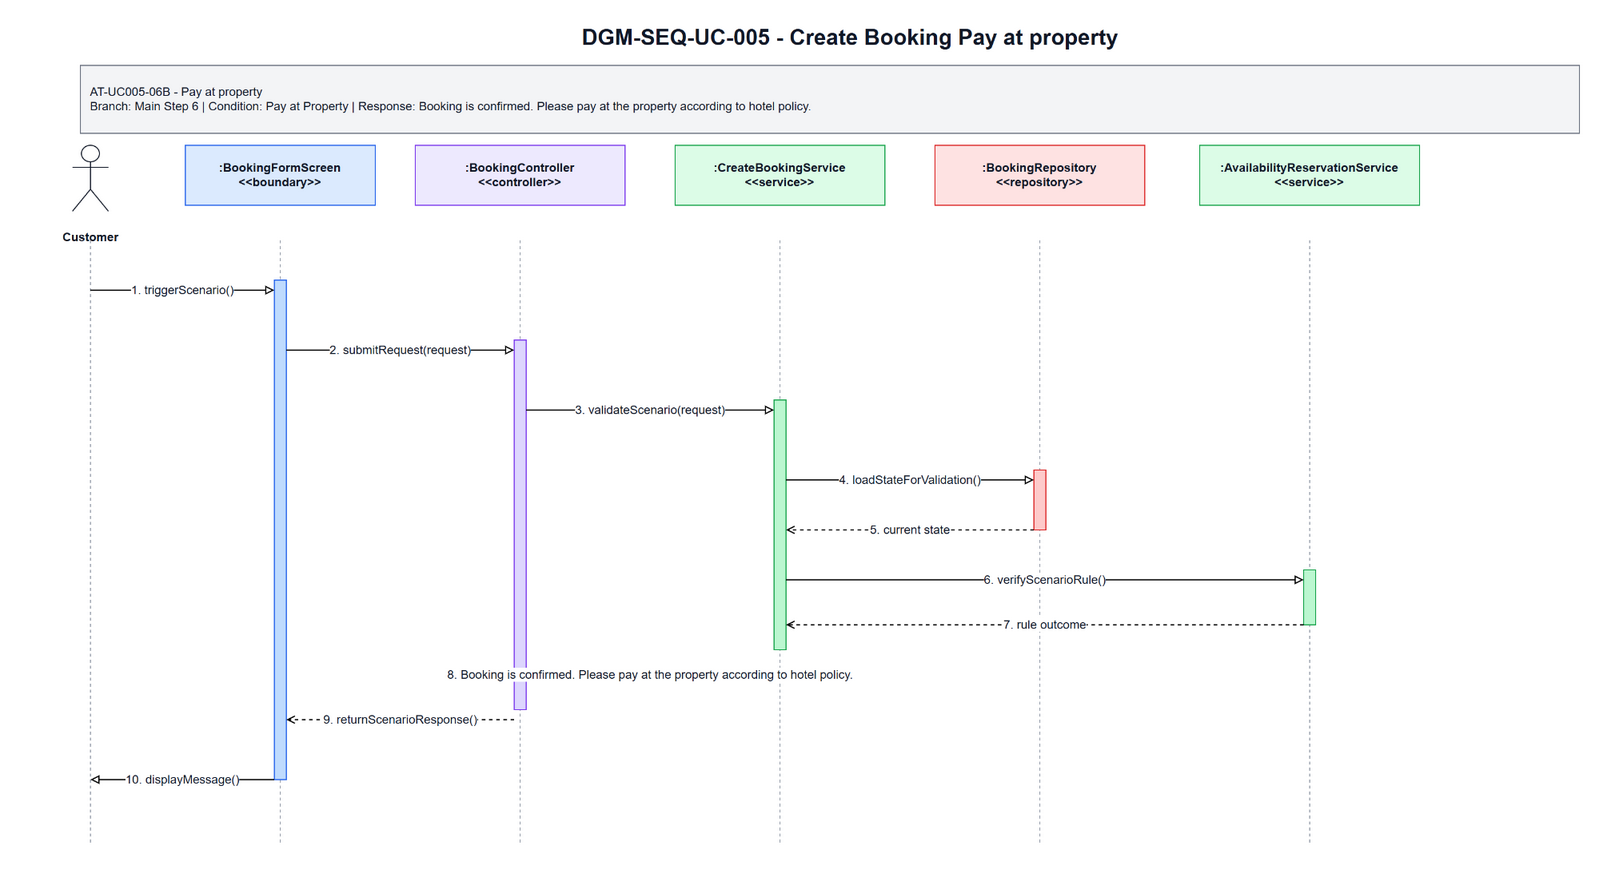

The diagram above was exported from draw.io. Its source (the exported page's mxGraphModel, read from the mxfile embedded in the PNG):
<mxGraphModel dx="1700" dy="920" grid="1" gridSize="10" guides="1" tooltips="1" connect="1" arrows="1" fold="1" page="1" pageScale="1" pageWidth="1700" pageHeight="920" math="0" shadow="0">
  <root>
    <mxCell id="0" />
    <mxCell id="1" parent="0" />
    <mxCell id="title" parent="1" value="DGM-SEQ-UC-005 - Create Booking Pay at property" style="text;html=1;strokeColor=none;fillColor=none;align=center;verticalAlign=middle;fontStyle=1;fontSize=22;fontColor=#111827" vertex="1">
      <mxGeometry x="350" y="25" width="1000" height="34" as="geometry" />
    </mxCell>
    <mxCell id="scenario-band" parent="1" value="AT-UC005-06B - Pay at property&lt;br&gt;Branch: Main Step 6 | Condition: Pay at Property | Response: Booking is confirmed. Please pay at the property according to hotel policy." style="rounded=0;whiteSpace=wrap;html=1;fillColor=#F3F4F6;strokeColor=#6B7280;fontSize=12;fontColor=#111827;align=left;spacing=10" vertex="1">
      <mxGeometry x="80" y="70" width="1500" height="68" as="geometry" />
    </mxCell>
    <mxCell id="actor-icon" parent="1" value="" style="shape=umlActor;verticalLabelPosition=bottom;verticalAlign=top;html=1;outlineConnect=0;strokeColor=#111827" vertex="1">
      <mxGeometry x="72" y="150" width="36" height="66" as="geometry" />
    </mxCell>
    <mxCell id="actor-label" parent="1" value="Customer" style="text;html=1;strokeColor=none;fillColor=none;align=center;verticalAlign=middle;fontStyle=1;fontSize=12;fontColor=#111827" vertex="1">
      <mxGeometry x="20" y="224" width="140" height="36" as="geometry" />
    </mxCell>
    <mxCell id="h0" parent="1" value=":BookingFormScreen&lt;br&gt;&amp;lt;&amp;lt;boundary&amp;gt;&amp;gt;" style="rounded=0;whiteSpace=wrap;html=1;fillColor=#DBEAFE;strokeColor=#2563EB;fontSize=12;fontStyle=1;fontColor=#111827" vertex="1">
      <mxGeometry x="185" y="150" width="190" height="60" as="geometry" />
    </mxCell>
    <mxCell id="h1" parent="1" value=":BookingController&lt;br&gt;&amp;lt;&amp;lt;controller&amp;gt;&amp;gt;" style="rounded=0;whiteSpace=wrap;html=1;fillColor=#EDE9FE;strokeColor=#7C3AED;fontSize=12;fontStyle=1;fontColor=#111827" vertex="1">
      <mxGeometry x="415" y="150" width="210" height="60" as="geometry" />
    </mxCell>
    <mxCell id="h2" parent="1" value=":CreateBookingService&lt;br&gt;&amp;lt;&amp;lt;service&amp;gt;&amp;gt;" style="rounded=0;whiteSpace=wrap;html=1;fillColor=#DCFCE7;strokeColor=#16A34A;fontSize=12;fontStyle=1;fontColor=#111827" vertex="1">
      <mxGeometry x="675" y="150" width="210" height="60" as="geometry" />
    </mxCell>
    <mxCell id="h3" parent="1" value=":BookingRepository&lt;br&gt;&amp;lt;&amp;lt;repository&amp;gt;&amp;gt;" style="rounded=0;whiteSpace=wrap;html=1;fillColor=#FEE2E2;strokeColor=#DC2626;fontSize=12;fontStyle=1;fontColor=#111827" vertex="1">
      <mxGeometry x="935" y="150" width="210" height="60" as="geometry" />
    </mxCell>
    <mxCell id="h4" parent="1" value=":AvailabilityReservationService&lt;br&gt;&amp;lt;&amp;lt;service&amp;gt;&amp;gt;" style="rounded=0;whiteSpace=wrap;html=1;fillColor=#DCFCE7;strokeColor=#16A34A;fontSize=12;fontStyle=1;fontColor=#111827" vertex="1">
      <mxGeometry x="1200" y="150" width="220" height="60" as="geometry" />
    </mxCell>
    <mxCell id="l-actor" parent="1" style="endArrow=none;html=1;dashed=1;strokeColor=#9CA3AF" edge="1">
      <mxGeometry relative="1" as="geometry">
        <mxPoint x="90" y="245" as="sourcePoint" />
        <mxPoint x="90" y="850" as="targetPoint" />
      </mxGeometry>
    </mxCell>
    <mxCell id="l0" parent="1" style="endArrow=none;html=1;dashed=1;strokeColor=#9CA3AF" edge="1">
      <mxGeometry relative="1" as="geometry">
        <mxPoint x="280" y="245" as="sourcePoint" />
        <mxPoint x="280" y="850" as="targetPoint" />
      </mxGeometry>
    </mxCell>
    <mxCell id="l1" parent="1" style="endArrow=none;html=1;dashed=1;strokeColor=#9CA3AF" edge="1">
      <mxGeometry relative="1" as="geometry">
        <mxPoint x="520" y="245" as="sourcePoint" />
        <mxPoint x="520" y="850" as="targetPoint" />
      </mxGeometry>
    </mxCell>
    <mxCell id="l2" parent="1" style="endArrow=none;html=1;dashed=1;strokeColor=#9CA3AF" edge="1">
      <mxGeometry relative="1" as="geometry">
        <mxPoint x="780" y="245" as="sourcePoint" />
        <mxPoint x="780" y="850" as="targetPoint" />
      </mxGeometry>
    </mxCell>
    <mxCell id="l3" parent="1" style="endArrow=none;html=1;dashed=1;strokeColor=#9CA3AF" edge="1">
      <mxGeometry relative="1" as="geometry">
        <mxPoint x="1040" y="245" as="sourcePoint" />
        <mxPoint x="1040" y="850" as="targetPoint" />
      </mxGeometry>
    </mxCell>
    <mxCell id="l4" parent="1" style="endArrow=none;html=1;dashed=1;strokeColor=#9CA3AF" edge="1">
      <mxGeometry relative="1" as="geometry">
        <mxPoint x="1310" y="245" as="sourcePoint" />
        <mxPoint x="1310" y="850" as="targetPoint" />
      </mxGeometry>
    </mxCell>
    <mxCell id="a-boundary" parent="1" value="" style="rounded=0;whiteSpace=wrap;html=1;fillColor=#BFDBFE;strokeColor=#2563EB" vertex="1">
      <mxGeometry x="274" y="285" width="12" height="500" as="geometry" />
    </mxCell>
    <mxCell id="a-controller" parent="1" value="" style="rounded=0;whiteSpace=wrap;html=1;fillColor=#DDD6FE;strokeColor=#7C3AED" vertex="1">
      <mxGeometry x="514" y="345" width="12" height="370" as="geometry" />
    </mxCell>
    <mxCell id="a-service" parent="1" value="" style="rounded=0;whiteSpace=wrap;html=1;fillColor=#BBF7D0;strokeColor=#16A34A" vertex="1">
      <mxGeometry x="774" y="405" width="12" height="250" as="geometry" />
    </mxCell>
    <mxCell id="a-repo" parent="1" value="" style="rounded=0;whiteSpace=wrap;html=1;fillColor=#FECACA;strokeColor=#DC2626" vertex="1">
      <mxGeometry x="1034" y="475" width="12" height="60" as="geometry" />
    </mxCell>
    <mxCell id="a-support" parent="1" value="" style="rounded=0;whiteSpace=wrap;html=1;fillColor=#BBF7D0;strokeColor=#16A34A" vertex="1">
      <mxGeometry x="1304" y="575" width="12" height="55" as="geometry" />
    </mxCell>
    <mxCell id="m1" parent="1" value="1. triggerScenario()" style="endArrow=block;endFill=0;html=1;rounded=0;strokeWidth=1.2;fontSize=12;fontColor=#111827;labelBackgroundColor=#FFFFFF" edge="1">
      <mxGeometry relative="1" as="geometry">
        <mxPoint x="90" y="295" as="sourcePoint" />
        <mxPoint x="274" y="295" as="targetPoint" />
      </mxGeometry>
    </mxCell>
    <mxCell id="m2" parent="1" value="2. submitRequest(request)" style="endArrow=block;endFill=0;html=1;rounded=0;strokeWidth=1.2;fontSize=12;fontColor=#111827;labelBackgroundColor=#FFFFFF" edge="1">
      <mxGeometry relative="1" as="geometry">
        <mxPoint x="286" y="355" as="sourcePoint" />
        <mxPoint x="514" y="355" as="targetPoint" />
      </mxGeometry>
    </mxCell>
    <mxCell id="m3" parent="1" value="3. validateScenario(request)" style="endArrow=block;endFill=0;html=1;rounded=0;strokeWidth=1.2;fontSize=12;fontColor=#111827;labelBackgroundColor=#FFFFFF" edge="1">
      <mxGeometry relative="1" as="geometry">
        <mxPoint x="526" y="415" as="sourcePoint" />
        <mxPoint x="774" y="415" as="targetPoint" />
      </mxGeometry>
    </mxCell>
    <mxCell id="m4" parent="1" value="4. loadStateForValidation()" style="endArrow=block;endFill=0;html=1;rounded=0;strokeWidth=1.2;fontSize=12;fontColor=#111827;labelBackgroundColor=#FFFFFF" edge="1">
      <mxGeometry relative="1" as="geometry">
        <mxPoint x="786" y="485" as="sourcePoint" />
        <mxPoint x="1034" y="485" as="targetPoint" />
      </mxGeometry>
    </mxCell>
    <mxCell id="m5" parent="1" value="5. current state" style="endArrow=open;endFill=0;dashed=1;html=1;rounded=0;strokeWidth=1.2;fontSize=12;fontColor=#111827;labelBackgroundColor=#FFFFFF" edge="1">
      <mxGeometry relative="1" as="geometry">
        <mxPoint x="1034" y="535" as="sourcePoint" />
        <mxPoint x="786" y="535" as="targetPoint" />
      </mxGeometry>
    </mxCell>
    <mxCell id="m6" parent="1" value="6. verifyScenarioRule()" style="endArrow=block;endFill=0;html=1;rounded=0;strokeWidth=1.2;fontSize=12;fontColor=#111827;labelBackgroundColor=#FFFFFF" edge="1">
      <mxGeometry relative="1" as="geometry">
        <mxPoint x="786" y="585" as="sourcePoint" />
        <mxPoint x="1304" y="585" as="targetPoint" />
      </mxGeometry>
    </mxCell>
    <mxCell id="m7" parent="1" value="7. rule outcome" style="endArrow=open;endFill=0;dashed=1;html=1;rounded=0;strokeWidth=1.2;fontSize=12;fontColor=#111827;labelBackgroundColor=#FFFFFF" edge="1">
      <mxGeometry relative="1" as="geometry">
        <mxPoint x="1304" y="630" as="sourcePoint" />
        <mxPoint x="786" y="630" as="targetPoint" />
      </mxGeometry>
    </mxCell>
    <mxCell id="m8" parent="1" value="8. Booking is confirmed. Please pay at the property according to hotel policy." style="endArrow=open;endFill=0;dashed=1;html=1;rounded=0;strokeWidth=1.2;fontSize=12;fontColor=#111827;labelBackgroundColor=#FFFFFF" edge="1">
      <mxGeometry relative="1" as="geometry">
        <mxPoint x="774" y="680" as="sourcePoint" />
        <mxPoint x="526" y="680" as="targetPoint" />
      </mxGeometry>
    </mxCell>
    <mxCell id="m9" parent="1" value="9. returnScenarioResponse()" style="endArrow=open;endFill=0;dashed=1;html=1;rounded=0;strokeWidth=1.2;fontSize=12;fontColor=#111827;labelBackgroundColor=#FFFFFF" edge="1">
      <mxGeometry relative="1" as="geometry">
        <mxPoint x="514" y="725" as="sourcePoint" />
        <mxPoint x="286" y="725" as="targetPoint" />
      </mxGeometry>
    </mxCell>
    <mxCell id="m10" parent="1" value="10. displayMessage()" style="endArrow=block;endFill=0;html=1;rounded=0;strokeWidth=1.2;fontSize=12;fontColor=#111827;labelBackgroundColor=#FFFFFF" edge="1">
      <mxGeometry relative="1" as="geometry">
        <mxPoint x="274" y="785" as="sourcePoint" />
        <mxPoint x="90" y="785" as="targetPoint" />
      </mxGeometry>
    </mxCell>
  </root>
</mxGraphModel>